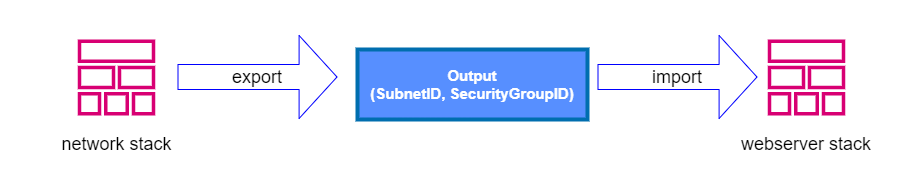

The diagram above was exported from draw.io. Its source (the exported page's mxGraphModel, read from the mxfile embedded in the PNG):
<mxGraphModel dx="1213" dy="677" grid="1" gridSize="10" guides="1" tooltips="1" connect="1" arrows="1" fold="1" page="1" pageScale="1" pageWidth="1100" pageHeight="850" math="0" shadow="0">
  <root>
    <mxCell id="0" />
    <mxCell id="1" parent="0" />
    <mxCell id="71Qo9KpVgYpUBC1HiOz8-1" value="" style="sketch=0;outlineConnect=0;fillColor=#d80073;strokeColor=#A50040;dashed=0;verticalLabelPosition=bottom;verticalAlign=top;align=center;html=1;fontSize=12;fontStyle=0;aspect=fixed;pointerEvents=1;shape=mxgraph.aws4.stack;fontColor=#ffffff;strokeWidth=1;" vertex="1" parent="1">
      <mxGeometry x="120" y="160" width="78" height="76" as="geometry" />
    </mxCell>
    <mxCell id="71Qo9KpVgYpUBC1HiOz8-2" value="" style="sketch=0;outlineConnect=0;fontColor=#ffffff;fillColor=#d80073;strokeColor=#A50040;dashed=0;verticalLabelPosition=bottom;verticalAlign=top;align=center;html=1;fontSize=12;fontStyle=0;aspect=fixed;pointerEvents=1;shape=mxgraph.aws4.stack;" vertex="1" parent="1">
      <mxGeometry x="810" y="160" width="78" height="76" as="geometry" />
    </mxCell>
    <mxCell id="71Qo9KpVgYpUBC1HiOz8-3" value="&lt;font style=&quot;font-size: 18px&quot;&gt;network stack&lt;/font&gt;" style="text;html=1;strokeColor=none;fillColor=none;align=center;verticalAlign=middle;whiteSpace=wrap;rounded=0;" vertex="1" parent="1">
      <mxGeometry x="78.5" y="250" width="161" height="30" as="geometry" />
    </mxCell>
    <mxCell id="71Qo9KpVgYpUBC1HiOz8-4" value="&lt;font style=&quot;font-size: 18px&quot;&gt;webserver stack&lt;/font&gt;" style="text;html=1;strokeColor=none;fillColor=none;align=center;verticalAlign=middle;whiteSpace=wrap;rounded=0;" vertex="1" parent="1">
      <mxGeometry x="769" y="250" width="160" height="30" as="geometry" />
    </mxCell>
    <mxCell id="71Qo9KpVgYpUBC1HiOz8-5" value="&lt;font style=&quot;font-size: 18px&quot;&gt;export&lt;/font&gt;" style="text;html=1;strokeColor=none;fillColor=none;align=center;verticalAlign=middle;whiteSpace=wrap;rounded=0;" vertex="1" parent="1">
      <mxGeometry x="270" y="183" width="60" height="30" as="geometry" />
    </mxCell>
    <mxCell id="71Qo9KpVgYpUBC1HiOz8-6" value="&lt;font style=&quot;font-size: 18px&quot;&gt;import&lt;/font&gt;" style="text;html=1;strokeColor=none;fillColor=none;align=center;verticalAlign=middle;whiteSpace=wrap;rounded=0;" vertex="1" parent="1">
      <mxGeometry x="690" y="183" width="60" height="30" as="geometry" />
    </mxCell>
    <mxCell id="71Qo9KpVgYpUBC1HiOz8-7" value="&lt;font style=&quot;font-size: 15px&quot; color=&quot;#ffffff&quot;&gt;&lt;b&gt;Output&lt;br&gt;(SubnetID, SecurityGroupID)&lt;/b&gt;&lt;/font&gt;" style="text;html=1;strokeColor=#006EAF;fillColor=#578FFF;align=center;verticalAlign=middle;whiteSpace=wrap;rounded=0;fontColor=#ffffff;strokeWidth=4;" vertex="1" parent="1">
      <mxGeometry x="400" y="170" width="230" height="70" as="geometry" />
    </mxCell>
    <mxCell id="71Qo9KpVgYpUBC1HiOz8-9" value="" style="shape=flexArrow;endArrow=classic;html=1;rounded=0;fontSize=18;fontColor=#FFFFFF;endWidth=57;endSize=12.3;width=25;strokeColor=#0000FF;" edge="1" parent="1">
      <mxGeometry width="50" height="50" relative="1" as="geometry">
        <mxPoint x="220" y="197.5" as="sourcePoint" />
        <mxPoint x="380" y="197.5" as="targetPoint" />
      </mxGeometry>
    </mxCell>
    <mxCell id="71Qo9KpVgYpUBC1HiOz8-12" value="" style="shape=flexArrow;endArrow=classic;html=1;rounded=0;fontSize=18;fontColor=#FFFFFF;endWidth=57;endSize=12.3;width=25;fillColor=none;strokeColor=#0000FF;" edge="1" parent="1">
      <mxGeometry width="50" height="50" relative="1" as="geometry">
        <mxPoint x="640" y="197.5" as="sourcePoint" />
        <mxPoint x="800" y="197.5" as="targetPoint" />
      </mxGeometry>
    </mxCell>
  </root>
</mxGraphModel>